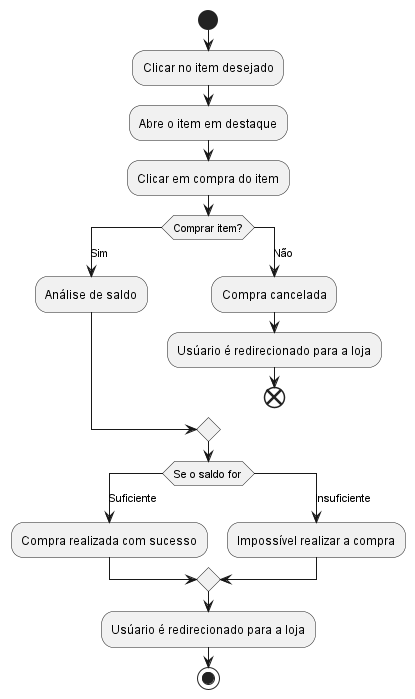

The diagram above was rendered by PlantUML. Its source (embedded in the PNG):
@startuml
start
:Clicar no item desejado;
:Abre o item em destaque;
:Clicar em compra do item;
switch (Comprar item?)
case (Sim)
    :Análise de saldo;
case (Não)
    :Compra cancelada;
    :Usúario é redirecionado para a loja;
end
endswitch

switch (Se o saldo for)
case (Suficiente)
    :Compra realizada com sucesso;
    
case (Insuficiente)
    :Impossível realizar a compra;

endswitch

:Usúario é redirecionado para a loja;

stop
@enduml